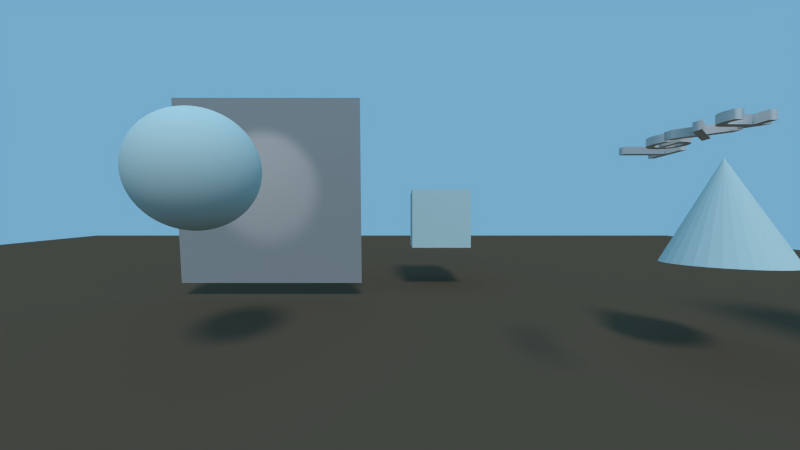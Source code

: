 # Source: untitled_ctrl.blend  (saved by Blender 2.74.0; exported with 4.5.12 LTS)
import bpy
from mathutils import Matrix  # noqa: F401  (used for matrix-valued properties, if any)

bpy.ops.wm.read_factory_settings(use_empty=True)
scene = bpy.context.scene
scene.name = 'Scene'

# ---- collections
col_collection_1 = bpy.data.collections.new('Collection 1'); scene.collection.children.link(col_collection_1)

# ---- materials (node trees are filled in below, after node groups)
mat_material_001 = bpy.data.materials.new('Material.001')
mat_material_001.alpha_threshold = 0.0
mat_material_001.use_transparent_shadow = False
mat_material_001.diffuse_color = (0.6413, 0.8, 0.8, 1.0)
mat_material_001.specular_color = (1.0, 0.7894, 0.3233)
mat_material_001.roughness = 0.5
mat_material_004 = bpy.data.materials.new('Material.004')
mat_material_004.alpha_threshold = 0.0
mat_material_004.use_transparent_shadow = False
mat_material_004.diffuse_color = (0.4109, 0.4109, 0.4109, 1.0)
mat_material_004.roughness = 0.5
mat_material_005 = bpy.data.materials.new('Material.005')
mat_material_005.alpha_threshold = 0.0
mat_material_005.use_transparent_shadow = False
mat_material_005.diffuse_color = (0.1193, 0.09103, 0.06254, 1.0)
mat_material_005.specular_color = (0.09463, 0.09463, 0.09463)
mat_material_005.roughness = 0.5
mat_material_005.specular_intensity = 0.1364
mat_material_003 = bpy.data.materials.new('Material.003')
mat_material_003.alpha_threshold = 0.0
mat_material_003.use_transparent_shadow = False
mat_material_003.preview_render_type = 'CUBE'
mat_material_003.roughness = 0.5
mat_material_007 = bpy.data.materials.new('Material.007')
mat_material_007.alpha_threshold = 0.0
mat_material_007.use_transparent_shadow = False
mat_material_007.roughness = 0.5
mat_material_007.line_color = (0.0, 0.0, 0.0, 1.0)

# ---- material node trees
mat_material_003.use_nodes = True; mat_material_003.node_tree.nodes.clear()
_N = mat_material_003.node_tree.nodes; _L = mat_material_003.node_tree.links
n0 = _N.new('ShaderNodeGamma'); n0.name = 'Gamma'; n0.location = (132, 459)
n0.inputs[1].default_value = 1.4
n1 = _N.new('NodeUndefined'); n1.name = 'Output'; n1.location = (546, 471)
n2 = _N.new('ShaderNodeVectorCurve'); n2.name = 'Vector Curves'; n2.location = (284, 461)
n2.mapping.use_clip = False
_c = n2.mapping.curves[0]
while len(_c.points) > 2: _c.points.remove(_c.points[-1])
_c.points[0].location = (-2.32727, -3.0); _c.points[0].handle_type = 'AUTO'
_c.points[1].location = (-1.2, -2.2); _c.points[1].handle_type = 'AUTO'
_p = _c.points.new(-0.41818, 0.15); _p.handle_type = 'AUTO'
_p = _c.points.new(1.0, 1.0); _p.handle_type = 'AUTO'
_c = n2.mapping.curves[1]
while len(_c.points) > 2: _c.points.remove(_c.points[-1])
_c.points[0].location = (-3.0, -3.0); _c.points[0].handle_type = 'AUTO'
_c.points[1].location = (1.0, 1.0); _c.points[1].handle_type = 'AUTO'
_c = n2.mapping.curves[2]
while len(_c.points) > 2: _c.points.remove(_c.points[-1])
_c.points[0].location = (-3.0, -3.0); _c.points[0].handle_type = 'AUTO'
_c.points[1].location = (1.0, 1.0); _c.points[1].handle_type = 'AUTO'
n2.mapping.update()
n3 = _N.new('ShaderNodeSeparateColor'); n3.name = 'Separate HSV'; n3.location = (135, 116)
n4 = _N.new('ShaderNodeVectorCurve'); n4.name = 'Vector Curves.001'; n4.location = (68, -113)
n4.mapping.use_clip = False
_c = n4.mapping.curves[0]
while len(_c.points) > 2: _c.points.remove(_c.points[-1])
_c.points[0].location = (-3.0, -3.0); _c.points[0].handle_type = 'AUTO'
_c.points[1].location = (-2.56364, -3.0); _c.points[1].handle_type = 'AUTO'
_p = _c.points.new(-1.34545, 0.025); _p.handle_type = 'AUTO'
_p = _c.points.new(-0.34545, 1.0); _p.handle_type = 'AUTO'
_c = n4.mapping.curves[1]
while len(_c.points) > 2: _c.points.remove(_c.points[-1])
_c.points[0].location = (-2.29091, -3.0); _c.points[0].handle_type = 'AUTO'
_c.points[1].location = (-1.61818, -0.45); _c.points[1].handle_type = 'AUTO'
_p = _c.points.new(-0.58182, 1.0); _p.handle_type = 'AUTO'
_p = _c.points.new(1.0, 1.0); _p.handle_type = 'AUTO'
_c = n4.mapping.curves[2]
while len(_c.points) > 2: _c.points.remove(_c.points[-1])
_c.points[0].location = (-2.58182, -2.9); _c.points[0].handle_type = 'AUTO'
_c.points[1].location = (-1.16364, -1.325); _c.points[1].handle_type = 'AUTO'
_p = _c.points.new(0.09091, -1.025); _p.handle_type = 'AUTO'
_p = _c.points.new(1.0, 1.0); _p.handle_type = 'AUTO'
n4.mapping.update()
n4.inputs[0].default_value = 0.919
n5 = _N.new('ShaderNodeVectorCurve'); n5.name = 'Vector Curves.002'; n5.location = (523, -46)
n5.mapping.use_clip = False
_c = n5.mapping.curves[0]
while len(_c.points) > 2: _c.points.remove(_c.points[-1])
_c.points[0].location = (-3.0, -3.0); _c.points[0].handle_type = 'AUTO'
_c.points[1].location = (-1.94545, -2.275); _c.points[1].handle_type = 'AUTO'
_p = _c.points.new(-0.74545, -2.875); _p.handle_type = 'AUTO'
_p = _c.points.new(1.0, 1.0); _p.handle_type = 'AUTO'
_c = n5.mapping.curves[1]
while len(_c.points) > 2: _c.points.remove(_c.points[-1])
_c.points[0].location = (-3.0, -3.0); _c.points[0].handle_type = 'AUTO'
_c.points[1].location = (1.0, 1.0); _c.points[1].handle_type = 'AUTO'
_c = n5.mapping.curves[2]
while len(_c.points) > 2: _c.points.remove(_c.points[-1])
_c.points[0].location = (-3.0, -3.0); _c.points[0].handle_type = 'AUTO'
_c.points[1].location = (1.0, 1.0); _c.points[1].handle_type = 'AUTO'
n5.mapping.update()
n6 = _N.new('NodeUndefined'); n6.name = 'Material'; n6.location = (-28, 422)
n6.inputs[0].default_value = (0.0, 0.0, 0.0, 0.0)
n6.inputs[1].default_value = (0.1171, 0.2396, 0.09214, 0.0)
n6.inputs[2].default_value = 0.4
n6.inputs[3].default_value = (0.0, 0.0, 0.0)
n7 = _N.new('ShaderNodeVectorMath'); n7.name = 'Vector Math'; n7.location = (385, 77)
n7.operation = 'SUBTRACT'
_L.new(n6.outputs[0], n0.inputs[0])
_L.new(n2.outputs[0], n1.inputs[0])
_L.new(n0.outputs[0], n2.inputs[1])
_L.new(n3.outputs[2], n4.inputs[1])
_L.new(n2.outputs[0], n3.inputs[0])
_L.new(n3.outputs[1], n5.inputs[1])
_L.new(n4.outputs[0], n7.inputs[0])
_L.new(n7.outputs[0], n1.inputs[1])
_L.new(n6.outputs[1], n7.inputs[1])

# ---- world
world_world = bpy.data.worlds.new('World'); scene.world = world_world
world_world.color = (0.18, 0.405, 0.5926)
world_world.use_sun_shadow = False
world_world.sun_shadow_jitter_overblur = 0.0
world_world.cycles.sampling_method = 'MANUAL'
world_world.cycles.sample_map_resolution = 256

# ---- cameras
cam_camera = bpy.data.cameras.new('Camera')
cam_camera.clip_end = 100.0
cam_camera.lens = 35.0
cam_camera.sensor_width = 32.0
cam_camera.sensor_height = 18.0
cam_camera.ortho_scale = 7.314
cam_camera.dof.focus_distance = 0.0
cam_camera.dof.aperture_fstop = 128.0
cam_camera_001 = bpy.data.cameras.new('Camera.001')
cam_camera_001.clip_end = 100.0
cam_camera_001.lens = 13.43
cam_camera_001.sensor_width = 32.0
cam_camera_001.sensor_height = 18.0
cam_camera_001.display_size = 2.0
cam_camera_001.lens_unit = 'FOV'
cam_camera_001.dof.focus_distance = 0.0
cam_camera_001.dof.aperture_fstop = 128.0

# ---- lights
light_spot = bpy.data.lights.new('Spot', 'SPOT')
light_spot.transmission_factor = 0.0
light_spot.energy = 194.0
light_spot.shadow_buffer_clip_start = 0.5
light_spot.shadow_soft_size = 0.1
light_spot.shadow_maximum_resolution = 0.006
light_spot.use_absolute_resolution = True
light_spot.spot_blend = 0.5076
light_spot.cycles.use_multiple_importance_sampling = False
light_lamp = bpy.data.lights.new('Lamp', 'SUN')
light_lamp.transmission_factor = 0.0
light_lamp.cutoff_distance = 30.0
light_lamp.angle = 0.1993
light_lamp.energy = 1.13
light_lamp.shadow_buffer_clip_start = 1.001
light_lamp.shadow_soft_size = 0.1
light_lamp.shadow_cascade_max_distance = 1000.0
light_lamp.cycles.use_multiple_importance_sampling = False

# ---- meshes
me_cube_003 = bpy.data.meshes.new('Cube.003')
me_cube_003.from_pydata([(-1.0, -1.0, -1.0), (-1.0, -1.0, 1.0), (-1.0, 1.0, -1.0), (-1.0, 1.0, 1.0), (1.0, -1.0, -1.0), (1.0, -1.0, 1.0), (1.0, 1.0, -1.0), (1.0, 1.0, 1.0)], [], [(1, 3, 2, 0), (3, 7, 6, 2), (7, 5, 4, 6), (5, 1, 0, 4), (0, 2, 6, 4), (5, 7, 3, 1)])
me_cube_003.materials.append(mat_material_001)
me_cube_003.use_remesh_preserve_volume = False
me_cube_003.use_remesh_preserve_attributes = False
me_cube_003.use_mirror_vertex_groups = False
me_cube_003.update()
me_plane_001 = bpy.data.meshes.new('Plane.001')
me_plane_001.from_pydata([(-1.0, -1.0, 0.0), (1.0, -1.0, 0.0), (-1.0, 1.0, 0.0), (1.0, 1.0, 0.0)], [], [(0, 1, 3, 2)])
me_plane_001.materials.append(mat_material_004)
me_plane_001.use_remesh_preserve_volume = False
me_plane_001.use_remesh_preserve_attributes = False
me_plane_001.use_mirror_vertex_groups = False
me_plane_001.update()
me_plane = bpy.data.meshes.new('Plane')
me_plane.from_pydata([(-1.0, -1.0, 0.0), (1.0, -1.0, 0.0), (-1.0, 1.0, 0.0), (1.0, 1.0, 0.0)], [], [(0, 1, 3, 2)])
me_plane.materials.append(mat_material_005)
me_plane.use_remesh_preserve_volume = False
me_plane.use_remesh_preserve_attributes = False
me_plane.use_mirror_vertex_groups = False
me_plane.update()
me_sphere = bpy.data.meshes.new('Sphere')
me_sphere.from_pydata([(-0.1951, 0.0, 0.9808), (-0.3827, 0.0, 0.9239), (-0.5556, 0.0, 0.8315), (-0.7071, 0.0, 0.7071), (-0.8315, 0.0, 0.5556), (-0.9239, 0.0, 0.3827), (-0.9808, 0.0, 0.1951), (-1.0, 0.0, 7.55e-08), (-0.9808, 0.0, -0.1951), (-0.9239, 0.0, -0.3827), (-0.8315, 0.0, -0.5556), (-0.7071, 0.0, -0.7071), (-0.5556, 0.0, -0.8315), (-0.3827, 0.0, -0.9239), (-0.1951, 0.0, -0.9808), (3.258e-07, 0.0, -1.0), (-0.1913, 0.03806, 0.9808), (-0.3753, 0.07466, 0.9239), (-0.5449, 0.1084, 0.8315), (-0.6935, 0.1379, 0.7071), (-0.8155, 0.1622, 0.5556), (-0.9061, 0.1802, 0.3827), (-0.9619, 0.1913, 0.1951), (-0.9808, 0.1951, 7.55e-08), (-0.9619, 0.1913, -0.1951), (-0.9061, 0.1802, -0.3827), (-0.8155, 0.1622, -0.5556), (-0.6935, 0.1379, -0.7071), (-0.5449, 0.1084, -0.8315), (-0.3753, 0.07466, -0.9239), (-0.1913, 0.03806, -0.9808), (-0.1802, 0.07466, 0.9808), (-0.3536, 0.1464, 0.9239), (-0.5133, 0.2126, 0.8315), (-0.6533, 0.2706, 0.7071), (-0.7682, 0.3182, 0.5556), (-0.8536, 0.3536, 0.3827), (-0.9061, 0.3753, 0.1951), (-0.9239, 0.3827, 7.55e-08), (-0.9061, 0.3753, -0.1951), (-0.8536, 0.3536, -0.3827), (-0.7682, 0.3182, -0.5556), (-0.6533, 0.2706, -0.7071), (-0.5133, 0.2126, -0.8315), (-0.3536, 0.1464, -0.9239), (-0.1802, 0.07466, -0.9808), (-0.1622, 0.1084, 0.9808), (-0.3182, 0.2126, 0.9239), (-0.4619, 0.3087, 0.8315), (-0.5879, 0.3928, 0.7071), (-0.6913, 0.4619, 0.5556), (-0.7682, 0.5133, 0.3827), (-0.8155, 0.5449, 0.1951), (-0.8315, 0.5556, 7.55e-08), (-0.8155, 0.5449, -0.1951), (-0.7682, 0.5133, -0.3827), (-0.6913, 0.4619, -0.5556), (-0.5879, 0.3928, -0.7071), (-0.4619, 0.3087, -0.8315), (-0.3182, 0.2126, -0.9239), (-0.1622, 0.1084, -0.9808), (-0.1379, 0.1379, 0.9808), (-0.2706, 0.2706, 0.9239), (-0.3928, 0.3928, 0.8315), (-0.5, 0.5, 0.7071), (-0.5879, 0.5879, 0.5556), (-0.6533, 0.6533, 0.3827), (-0.6935, 0.6935, 0.1951), (-0.7071, 0.7071, 7.55e-08), (-0.6935, 0.6935, -0.1951), (-0.6533, 0.6533, -0.3827), (-0.5879, 0.5879, -0.5556), (-0.5, 0.5, -0.7071), (-0.3928, 0.3928, -0.8315), (-0.2706, 0.2706, -0.9239), (-0.1379, 0.1379, -0.9808), (-0.1084, 0.1622, 0.9808), (-0.2126, 0.3182, 0.9239), (-0.3087, 0.4619, 0.8315), (-0.3928, 0.5879, 0.7071), (-0.4619, 0.6913, 0.5556), (-0.5133, 0.7682, 0.3827), (-0.5449, 0.8155, 0.1951), (-0.5556, 0.8315, 7.55e-08), (-0.5449, 0.8155, -0.1951), (-0.5133, 0.7682, -0.3827), (-0.4619, 0.6913, -0.5556), (-0.3928, 0.5879, -0.7071), (-0.3087, 0.4619, -0.8315), (-0.2126, 0.3182, -0.9239), (-0.1084, 0.1622, -0.9808), (-0.07466, 0.1802, 0.9808), (-0.1464, 0.3536, 0.9239), (-0.2126, 0.5133, 0.8315), (-0.2706, 0.6533, 0.7071), (-0.3182, 0.7682, 0.5556), (-0.3536, 0.8536, 0.3827), (-0.3753, 0.9061, 0.1951), (-0.3827, 0.9239, 7.55e-08), (-0.3753, 0.9061, -0.1951), (-0.3536, 0.8536, -0.3827), (-0.3182, 0.7682, -0.5556), (-0.2706, 0.6533, -0.7071), (-0.2126, 0.5133, -0.8315), (-0.1464, 0.3536, -0.9239), (-0.07466, 0.1802, -0.9808), (-0.03806, 0.1913, 0.9808), (-0.07466, 0.3753, 0.9239), (-0.1084, 0.5449, 0.8315), (-0.1379, 0.6935, 0.7071), (-0.1622, 0.8155, 0.5556), (-0.1802, 0.9061, 0.3827), (-0.1913, 0.9619, 0.1951), (-0.1951, 0.9808, 7.55e-08), (-0.1913, 0.9619, -0.1951), (-0.1802, 0.9061, -0.3827), (-0.1622, 0.8155, -0.5556), (-0.1379, 0.6935, -0.7071), (-0.1084, 0.5449, -0.8315), (-0.07466, 0.3753, -0.9239), (-0.03806, 0.1913, -0.9808), (3.266e-07, 0.1951, 0.9808), (3.192e-07, 0.3827, 0.9239), (3.117e-07, 0.5556, 0.8315), (3.192e-07, 0.7071, 0.7071), (3.341e-07, 0.8315, 0.5556), (2.745e-07, 0.9239, 0.3827), (3.937e-07, 0.9808, 0.1951), (3.788e-07, 1.0, 7.55e-08), (3.937e-07, 0.9808, -0.1951), (2.298e-07, 0.9239, -0.3827), (3.341e-07, 0.8315, -0.5556), (3.192e-07, 0.7071, -0.7071), (3.415e-07, 0.5556, -0.8315), (3.043e-07, 0.3827, -0.9239), (3.08e-07, 0.1951, -0.9808), (0.03806, 0.1913, 0.9808), (0.07466, 0.3753, 0.9239), (0.1084, 0.5449, 0.8315), (0.138, 0.6935, 0.7071), (0.1622, 0.8155, 0.5556), (0.1802, 0.9061, 0.3827), (0.1913, 0.9619, 0.1951), (0.1951, 0.9808, 7.55e-08), (0.1913, 0.9619, -0.1951), (0.1802, 0.9061, -0.3827), (0.1622, 0.8155, -0.5556), (0.138, 0.6935, -0.7071), (0.1084, 0.5449, -0.8315), (0.07466, 0.3753, -0.9239), (0.03806, 0.1913, -0.9808), (0.07466, 0.1802, 0.9808), (0.1464, 0.3536, 0.9239), (0.2126, 0.5133, 0.8315), (0.2706, 0.6533, 0.7071), (0.3182, 0.7682, 0.5556), (0.3536, 0.8536, 0.3827), (0.3753, 0.9061, 0.1951), (0.3827, 0.9239, 7.55e-08), (0.3753, 0.9061, -0.1951), (0.3536, 0.8536, -0.3827), (0.3182, 0.7682, -0.5556), (0.2706, 0.6533, -0.7071), (0.2126, 0.5133, -0.8315), (0.1464, 0.3536, -0.9239), (0.07466, 0.1802, -0.9808), (0.1084, 0.1622, 0.9808), (0.2126, 0.3182, 0.9239), (0.3087, 0.4619, 0.8315), (0.3928, 0.5879, 0.7071), (0.4619, 0.6913, 0.5556), (0.5133, 0.7682, 0.3827), (0.5449, 0.8155, 0.1951), (0.5556, 0.8315, 7.55e-08), (0.5449, 0.8155, -0.1951), (0.5133, 0.7682, -0.3827), (0.4619, 0.6913, -0.5556), (0.3928, 0.5879, -0.7071), (0.3087, 0.4619, -0.8315), (0.2126, 0.3182, -0.9239), (0.1084, 0.1622, -0.9808), (0.138, 0.1379, 0.9808), (0.2706, 0.2706, 0.9239), (0.3928, 0.3928, 0.8315), (0.5, 0.5, 0.7071), (0.5879, 0.5879, 0.5556), (0.6533, 0.6533, 0.3827), (0.6935, 0.6935, 0.1951), (0.7071, 0.7071, 7.55e-08), (0.6935, 0.6935, -0.1951), (0.6533, 0.6533, -0.3827), (0.5879, 0.5879, -0.5556), (0.5, 0.5, -0.7071), (0.3928, 0.3928, -0.8315), (0.2706, 0.2706, -0.9239), (0.138, 0.1379, -0.9808), (0.1622, 0.1084, 0.9808), (0.3182, 0.2126, 0.9239), (0.4619, 0.3087, 0.8315), (0.5879, 0.3928, 0.7071), (0.6913, 0.4619, 0.5556), (0.7682, 0.5133, 0.3827), (0.8155, 0.5449, 0.1951), (0.8315, 0.5556, 7.55e-08), (0.8155, 0.5449, -0.1951), (0.7682, 0.5133, -0.3827), (0.6913, 0.4619, -0.5556), (0.5879, 0.3928, -0.7071), (0.4619, 0.3087, -0.8315), (0.3182, 0.2126, -0.9239), (0.1622, 0.1084, -0.9808), (0.1802, 0.07466, 0.9808), (0.3536, 0.1464, 0.9239), (0.5133, 0.2126, 0.8315), (0.6533, 0.2706, 0.7071), (0.7682, 0.3182, 0.5556), (0.8536, 0.3536, 0.3827), (0.9061, 0.3753, 0.1951), (0.9239, 0.3827, 7.55e-08), (0.9061, 0.3753, -0.1951), (0.8536, 0.3536, -0.3827), (0.7682, 0.3182, -0.5556), (0.6533, 0.2706, -0.7071), (0.5133, 0.2126, -0.8315), (0.3536, 0.1464, -0.9239), (0.1802, 0.07466, -0.9808), (0.1913, 0.03806, 0.9808), (0.3753, 0.07466, 0.9239), (0.5449, 0.1084, 0.8315), (0.6935, 0.1379, 0.7071), (0.8155, 0.1622, 0.5556), (0.9061, 0.1802, 0.3827), (0.9619, 0.1913, 0.1951), (0.9808, 0.1951, 7.55e-08), (0.9619, 0.1913, -0.1951), (0.9061, 0.1802, -0.3827), (0.8155, 0.1622, -0.5556), (0.6935, 0.1379, -0.7071), (0.5449, 0.1084, -0.8315), (0.3753, 0.07466, -0.9239), (0.1913, 0.03806, -0.9808), (0.1951, -7.212e-09, 0.9808), (0.3827, 4.122e-08, 0.9239), (0.5556, 2.632e-08, 0.8315), (0.7071, -2.584e-08, 0.7071), (0.8315, -8.544e-08, 0.5556), (0.9239, 6.357e-08, 0.3827), (0.9808, -8.544e-08, 0.1951), (1.0, -1.003e-07, 7.55e-08), (0.9808, -8.544e-08, -0.1951), (0.9239, 6.357e-08, -0.3827), (0.8315, -8.544e-08, -0.5556), (0.7071, -2.584e-08, -0.7071), (0.5556, -1.094e-08, -0.8315), (0.3827, 3.964e-09, -0.9239), (0.1951, 3.964e-09, -0.9808), (0.1913, -0.03806, 0.9808), (0.3753, -0.07466, 0.9239), (0.5449, -0.1084, 0.8315), (0.6935, -0.1379, 0.7071), (0.8155, -0.1622, 0.5556), (0.9061, -0.1802, 0.3827), (0.9619, -0.1913, 0.1951), (0.9808, -0.1951, 7.55e-08), (0.9619, -0.1913, -0.1951), (0.9061, -0.1802, -0.3827), (0.8155, -0.1622, -0.5556), (0.6935, -0.1379, -0.7071), (0.5449, -0.1084, -0.8315), (0.3753, -0.07466, -0.9239), (0.1913, -0.03806, -0.9808), (0.1802, -0.07466, 0.9808), (0.3536, -0.1464, 0.9239), (0.5133, -0.2126, 0.8315), (0.6533, -0.2706, 0.7071), (0.7682, -0.3182, 0.5556), (0.8536, -0.3536, 0.3827), (0.9061, -0.3753, 0.1951), (0.9239, -0.3827, 7.55e-08), (0.9061, -0.3753, -0.1951), (0.8536, -0.3536, -0.3827), (0.7682, -0.3182, -0.5556), (0.6533, -0.2706, -0.7071), (0.5133, -0.2126, -0.8315), (0.3536, -0.1464, -0.9239), (0.1802, -0.07466, -0.9808), (0.1622, -0.1084, 0.9808), (0.3182, -0.2126, 0.9239), (0.4619, -0.3087, 0.8315), (0.5879, -0.3928, 0.7071), (0.6913, -0.4619, 0.5556), (0.7682, -0.5133, 0.3827), (0.8155, -0.5449, 0.1951), (0.8315, -0.5556, 7.55e-08), (0.8155, -0.5449, -0.1951), (0.7682, -0.5133, -0.3827), (0.6913, -0.4619, -0.5556), (0.5879, -0.3928, -0.7071), (0.4619, -0.3087, -0.8315), (0.3182, -0.2126, -0.9239), (0.1622, -0.1084, -0.9808), (0.138, -0.1379, 0.9808), (0.2706, -0.2706, 0.9239), (0.3928, -0.3928, 0.8315), (0.5, -0.5, 0.7071), (0.5879, -0.5879, 0.5556), (0.6533, -0.6533, 0.3827), (0.6935, -0.6935, 0.1951), (0.7071, -0.7071, 7.55e-08), (0.6935, -0.6935, -0.1951), (0.6533, -0.6533, -0.3827), (0.5879, -0.5879, -0.5556), (0.5, -0.5, -0.7071), (0.3928, -0.3928, -0.8315), (0.2706, -0.2706, -0.9239), (0.1379, -0.1379, -0.9808), (0.1084, -0.1622, 0.9808), (0.2126, -0.3182, 0.9239), (0.3087, -0.4619, 0.8315), (0.3928, -0.5879, 0.7071), (0.4619, -0.6913, 0.5556), (0.5133, -0.7682, 0.3827), (0.5449, -0.8155, 0.1951), (0.5556, -0.8315, 7.55e-08), (0.5449, -0.8155, -0.1951), (0.5133, -0.7682, -0.3827), (0.4619, -0.6913, -0.5556), (0.3928, -0.5879, -0.7071), (0.3087, -0.4619, -0.8315), (0.2126, -0.3182, -0.9239), (0.1084, -0.1622, -0.9808), (0.07466, -0.1802, 0.9808), (0.1464, -0.3536, 0.9239), (0.2126, -0.5133, 0.8315), (0.2706, -0.6533, 0.7071), (0.3182, -0.7682, 0.5556), (0.3536, -0.8536, 0.3827), (0.3753, -0.9061, 0.1951), (0.3827, -0.9239, 7.55e-08), (0.3753, -0.9061, -0.1951), (0.3536, -0.8536, -0.3827), (0.3182, -0.7682, -0.5556), (0.2706, -0.6533, -0.7071), (0.2126, -0.5133, -0.8315), (0.1464, -0.3536, -0.9239), (0.07466, -0.1802, -0.9808), (0.03806, -0.1913, 0.9808), (0.07466, -0.3753, 0.9239), (0.1084, -0.5449, 0.8315), (0.1379, -0.6935, 0.7071), (0.1622, -0.8155, 0.5556), (0.1802, -0.9061, 0.3827), (0.1913, -0.9619, 0.1951), (0.1951, -0.9808, 7.55e-08), (0.1913, -0.9619, -0.1951), (0.1802, -0.9061, -0.3827), (0.1622, -0.8155, -0.5556), (0.1379, -0.6935, -0.7071), (0.1084, -0.5449, -0.8315), (0.07466, -0.3753, -0.9239), (0.03806, -0.1913, -0.9808), (3.117e-07, -0.1951, 0.9808), (2.819e-07, -0.3827, 0.9239), (2.819e-07, -0.5556, 0.8315), (1.851e-07, -0.7071, 0.7071), (1.404e-07, -0.8315, 0.5556), (3.192e-07, -0.9239, 0.3827), (9.567e-08, -0.9808, 0.1951), (1.404e-07, -1.0, 7.55e-08), (9.567e-08, -0.9808, -0.1951), (3.192e-07, -0.9239, -0.3827), (1.404e-07, -0.8315, -0.5556), (1.851e-07, -0.7071, -0.7071), (2.596e-07, -0.5556, -0.8315), (2.521e-07, -0.3827, -0.9239), (3.155e-07, -0.1951, -0.9808), (-0.03806, -0.1913, 0.9808), (-0.07466, -0.3753, 0.9239), (-0.1084, -0.5449, 0.8315), (-0.1379, -0.6935, 0.7071), (-0.1622, -0.8155, 0.5556), (-0.1802, -0.9061, 0.3827), (-0.1913, -0.9619, 0.1951), (-0.1951, -0.9808, 7.55e-08), (-0.1913, -0.9619, -0.1951), (-0.1802, -0.9061, -0.3827), (-0.1622, -0.8155, -0.5556), (-0.1379, -0.6935, -0.7071), (-0.1084, -0.5449, -0.8315), (-0.07466, -0.3753, -0.9239), (-0.03806, -0.1913, -0.9808), (2.011e-07, -3.01e-07, 1.0), (-0.07466, -0.1802, 0.9808), (-0.1464, -0.3536, 0.9239), (-0.2126, -0.5133, 0.8315), (-0.2706, -0.6533, 0.7071), (-0.3182, -0.7682, 0.5556), (-0.3536, -0.8536, 0.3827), (-0.3753, -0.9061, 0.1951), (-0.3827, -0.9239, 7.55e-08), (-0.3753, -0.9061, -0.1951), (-0.3536, -0.8536, -0.3827), (-0.3182, -0.7682, -0.5556), (-0.2706, -0.6533, -0.7071), (-0.2126, -0.5133, -0.8315), (-0.1464, -0.3536, -0.9239), (-0.07466, -0.1802, -0.9808), (-0.1084, -0.1622, 0.9808), (-0.2126, -0.3182, 0.9239), (-0.3087, -0.4619, 0.8315), (-0.3928, -0.5879, 0.7071), (-0.4619, -0.6913, 0.5556), (-0.5133, -0.7682, 0.3827), (-0.5449, -0.8155, 0.1951), (-0.5556, -0.8315, 7.55e-08), (-0.5449, -0.8155, -0.1951), (-0.5133, -0.7682, -0.3827), (-0.4619, -0.6913, -0.5556), (-0.3928, -0.5879, -0.7071), (-0.3087, -0.4619, -0.8315), (-0.2126, -0.3182, -0.9239), (-0.1084, -0.1622, -0.9808), (-0.1379, -0.1379, 0.9808), (-0.2706, -0.2706, 0.9239), (-0.3928, -0.3928, 0.8315), (-0.5, -0.5, 0.7071), (-0.5879, -0.5879, 0.5556), (-0.6533, -0.6533, 0.3827), (-0.6935, -0.6935, 0.1951), (-0.7071, -0.7071, 7.55e-08), (-0.6935, -0.6935, -0.1951), (-0.6533, -0.6533, -0.3827), (-0.5879, -0.5879, -0.5556), (-0.5, -0.5, -0.7071), (-0.3928, -0.3928, -0.8315), (-0.2706, -0.2706, -0.9239), (-0.1379, -0.1379, -0.9808), (-0.1622, -0.1084, 0.9808), (-0.3182, -0.2126, 0.9239), (-0.4619, -0.3087, 0.8315), (-0.5879, -0.3928, 0.7071), (-0.6913, -0.4619, 0.5556), (-0.7682, -0.5133, 0.3827), (-0.8155, -0.5449, 0.1951), (-0.8315, -0.5556, 7.55e-08), (-0.8155, -0.5449, -0.1951), (-0.7682, -0.5133, -0.3827), (-0.6913, -0.4619, -0.5556), (-0.5879, -0.3928, -0.7071), (-0.4619, -0.3087, -0.8315), (-0.3182, -0.2126, -0.9239), (-0.1622, -0.1084, -0.9808), (-0.1802, -0.07466, 0.9808), (-0.3536, -0.1464, 0.9239), (-0.5133, -0.2126, 0.8315), (-0.6533, -0.2706, 0.7071), (-0.7682, -0.3182, 0.5556), (-0.8536, -0.3536, 0.3827), (-0.9061, -0.3753, 0.1951), (-0.9239, -0.3827, 7.55e-08), (-0.9061, -0.3753, -0.1951), (-0.8536, -0.3536, -0.3827), (-0.7682, -0.3182, -0.5556), (-0.6533, -0.2706, -0.7071), (-0.5133, -0.2126, -0.8315), (-0.3536, -0.1464, -0.9239), (-0.1802, -0.07466, -0.9808), (-0.1913, -0.03806, 0.9808), (-0.3753, -0.07466, 0.9239), (-0.5449, -0.1084, 0.8315), (-0.6935, -0.1379, 0.7071), (-0.8155, -0.1622, 0.5556), (-0.9061, -0.1802, 0.3827), (-0.9619, -0.1913, 0.1951), (-0.9808, -0.1951, 7.55e-08), (-0.9619, -0.1913, -0.1951), (-0.9061, -0.1802, -0.3827), (-0.8155, -0.1622, -0.5556), (-0.6935, -0.1379, -0.7071), (-0.5449, -0.1084, -0.8315), (-0.3753, -0.07466, -0.9239), (-0.1913, -0.03806, -0.9808)], [], [(5, 4, 20, 21), (3, 2, 18, 19), (14, 13, 29, 30), (1, 0, 16, 17), (12, 11, 27, 28), (10, 9, 25, 26), (8, 7, 23, 24), (6, 5, 21, 22), (4, 3, 19, 20), (2, 1, 17, 18), (13, 12, 28, 29), (11, 10, 26, 27), (9, 8, 24, 25), (7, 6, 22, 23), (27, 26, 41, 42), (25, 24, 39, 40), (23, 22, 37, 38), (21, 20, 35, 36), (19, 18, 33, 34), (30, 29, 44, 45), (17, 16, 31, 32), (28, 27, 42, 43), (26, 25, 40, 41), (24, 23, 38, 39), (22, 21, 36, 37), (20, 19, 34, 35), (18, 17, 32, 33), (29, 28, 43, 44), (42, 41, 56, 57), (40, 39, 54, 55), (38, 37, 52, 53), (36, 35, 50, 51), (34, 33, 48, 49), (45, 44, 59, 60), (32, 31, 46, 47), (43, 42, 57, 58), (41, 40, 55, 56), (39, 38, 53, 54), (37, 36, 51, 52), (35, 34, 49, 50), (33, 32, 47, 48), (44, 43, 58, 59), (57, 56, 71, 72), (55, 54, 69, 70), (53, 52, 67, 68), (51, 50, 65, 66), (49, 48, 63, 64), (60, 59, 74, 75), (47, 46, 61, 62), (58, 57, 72, 73), (56, 55, 70, 71), (54, 53, 68, 69), (52, 51, 66, 67), (50, 49, 64, 65), (48, 47, 62, 63), (59, 58, 73, 74), (72, 71, 86, 87), (70, 69, 84, 85), (68, 67, 82, 83), (66, 65, 80, 81), (64, 63, 78, 79), (75, 74, 89, 90), (62, 61, 76, 77), (73, 72, 87, 88), (71, 70, 85, 86), (69, 68, 83, 84), (67, 66, 81, 82), (65, 64, 79, 80), (63, 62, 77, 78), (74, 73, 88, 89), (87, 86, 101, 102), (85, 84, 99, 100), (83, 82, 97, 98), (81, 80, 95, 96), (79, 78, 93, 94), (90, 89, 104, 105), (77, 76, 91, 92), (88, 87, 102, 103), (86, 85, 100, 101), (84, 83, 98, 99), (82, 81, 96, 97), (80, 79, 94, 95), (78, 77, 92, 93), (89, 88, 103, 104), (102, 101, 116, 117), (100, 99, 114, 115), (98, 97, 112, 113), (96, 95, 110, 111), (94, 93, 108, 109), (105, 104, 119, 120), (92, 91, 106, 107), (103, 102, 117, 118), (101, 100, 115, 116), (99, 98, 113, 114), (97, 96, 111, 112), (95, 94, 109, 110), (93, 92, 107, 108), (104, 103, 118, 119), (117, 116, 131, 132), (115, 114, 129, 130), (113, 112, 127, 128), (111, 110, 125, 126), (109, 108, 123, 124), (120, 119, 134, 135), (107, 106, 121, 122), (118, 117, 132, 133), (116, 115, 130, 131), (114, 113, 128, 129), (112, 111, 126, 127), (110, 109, 124, 125), (108, 107, 122, 123), (119, 118, 133, 134), (132, 131, 146, 147), (130, 129, 144, 145), (128, 127, 142, 143), (126, 125, 140, 141), (124, 123, 138, 139), (135, 134, 149, 150), (122, 121, 136, 137), (133, 132, 147, 148), (131, 130, 145, 146), (129, 128, 143, 144), (127, 126, 141, 142), (125, 124, 139, 140), (123, 122, 137, 138), (134, 133, 148, 149), (147, 146, 161, 162), (145, 144, 159, 160), (143, 142, 157, 158), (141, 140, 155, 156), (139, 138, 153, 154), (150, 149, 164, 165), (137, 136, 151, 152), (148, 147, 162, 163), (146, 145, 160, 161), (144, 143, 158, 159), (142, 141, 156, 157), (140, 139, 154, 155), (138, 137, 152, 153), (149, 148, 163, 164), (162, 161, 176, 177), (160, 159, 174, 175), (158, 157, 172, 173), (156, 155, 170, 171), (154, 153, 168, 169), (165, 164, 179, 180), (152, 151, 166, 167), (163, 162, 177, 178), (161, 160, 175, 176), (159, 158, 173, 174), (157, 156, 171, 172), (155, 154, 169, 170), (153, 152, 167, 168), (164, 163, 178, 179), (177, 176, 191, 192), (175, 174, 189, 190), (173, 172, 187, 188), (171, 170, 185, 186), (169, 168, 183, 184), (180, 179, 194, 195), (167, 166, 181, 182), (178, 177, 192, 193), (176, 175, 190, 191), (174, 173, 188, 189), (172, 171, 186, 187), (170, 169, 184, 185), (168, 167, 182, 183), (179, 178, 193, 194), (192, 191, 206, 207), (190, 189, 204, 205), (188, 187, 202, 203), (186, 185, 200, 201), (184, 183, 198, 199), (195, 194, 209, 210), (182, 181, 196, 197), (193, 192, 207, 208), (191, 190, 205, 206), (189, 188, 203, 204), (187, 186, 201, 202), (185, 184, 199, 200), (183, 182, 197, 198), (194, 193, 208, 209), (207, 206, 221, 222), (205, 204, 219, 220), (203, 202, 217, 218), (201, 200, 215, 216), (199, 198, 213, 214), (210, 209, 224, 225), (197, 196, 211, 212), (208, 207, 222, 223), (206, 205, 220, 221), (204, 203, 218, 219), (202, 201, 216, 217), (200, 199, 214, 215), (198, 197, 212, 213), (209, 208, 223, 224), (222, 221, 236, 237), (220, 219, 234, 235), (218, 217, 232, 233), (216, 215, 230, 231), (214, 213, 228, 229), (225, 224, 239, 240), (212, 211, 226, 227), (223, 222, 237, 238), (221, 220, 235, 236), (219, 218, 233, 234), (217, 216, 231, 232), (215, 214, 229, 230), (213, 212, 227, 228), (224, 223, 238, 239), (237, 236, 251, 252), (235, 234, 249, 250), (233, 232, 247, 248), (231, 230, 245, 246), (229, 228, 243, 244), (240, 239, 254, 255), (227, 226, 241, 242), (238, 237, 252, 253), (236, 235, 250, 251), (234, 233, 248, 249), (232, 231, 246, 247), (230, 229, 244, 245), (228, 227, 242, 243), (239, 238, 253, 254), (252, 251, 266, 267), (250, 249, 264, 265), (248, 247, 262, 263), (246, 245, 260, 261), (244, 243, 258, 259), (255, 254, 269, 270), (242, 241, 256, 257), (253, 252, 267, 268), (251, 250, 265, 266), (249, 248, 263, 264), (247, 246, 261, 262), (245, 244, 259, 260), (243, 242, 257, 258), (254, 253, 268, 269), (267, 266, 281, 282), (265, 264, 279, 280), (263, 262, 277, 278), (261, 260, 275, 276), (259, 258, 273, 274), (270, 269, 284, 285), (257, 256, 271, 272), (268, 267, 282, 283), (266, 265, 280, 281), (264, 263, 278, 279), (262, 261, 276, 277), (260, 259, 274, 275), (258, 257, 272, 273), (269, 268, 283, 284), (282, 281, 296, 297), (280, 279, 294, 295), (278, 277, 292, 293), (276, 275, 290, 291), (274, 273, 288, 289), (285, 284, 299, 300), (272, 271, 286, 287), (283, 282, 297, 298), (281, 280, 295, 296), (279, 278, 293, 294), (277, 276, 291, 292), (275, 274, 289, 290), (273, 272, 287, 288), (284, 283, 298, 299), (297, 296, 311, 312), (295, 294, 309, 310), (293, 292, 307, 308), (291, 290, 305, 306), (289, 288, 303, 304), (300, 299, 314, 315), (287, 286, 301, 302), (298, 297, 312, 313), (296, 295, 310, 311), (294, 293, 308, 309), (292, 291, 306, 307), (290, 289, 304, 305), (288, 287, 302, 303), (299, 298, 313, 314), (312, 311, 326, 327), (310, 309, 324, 325), (308, 307, 322, 323), (306, 305, 320, 321), (304, 303, 318, 319), (315, 314, 329, 330), (302, 301, 316, 317), (313, 312, 327, 328), (311, 310, 325, 326), (309, 308, 323, 324), (307, 306, 321, 322), (305, 304, 319, 320), (303, 302, 317, 318), (314, 313, 328, 329), (327, 326, 341, 342), (325, 324, 339, 340), (323, 322, 337, 338), (321, 320, 335, 336), (319, 318, 333, 334), (330, 329, 344, 345), (317, 316, 331, 332), (328, 327, 342, 343), (326, 325, 340, 341), (324, 323, 338, 339), (322, 321, 336, 337), (320, 319, 334, 335), (318, 317, 332, 333), (329, 328, 343, 344), (342, 341, 356, 357), (340, 339, 354, 355), (338, 337, 352, 353), (336, 335, 350, 351), (334, 333, 348, 349), (345, 344, 359, 360), (332, 331, 346, 347), (343, 342, 357, 358), (341, 340, 355, 356), (339, 338, 353, 354), (337, 336, 351, 352), (335, 334, 349, 350), (333, 332, 347, 348), (344, 343, 358, 359), (357, 356, 371, 372), (355, 354, 369, 370), (353, 352, 367, 368), (351, 350, 365, 366), (349, 348, 363, 364), (360, 359, 374, 375), (347, 346, 361, 362), (358, 357, 372, 373), (356, 355, 370, 371), (354, 353, 368, 369), (352, 351, 366, 367), (350, 349, 364, 365), (348, 347, 362, 363), (359, 358, 373, 374), (372, 371, 386, 387), (370, 369, 384, 385), (368, 367, 382, 383), (366, 365, 380, 381), (364, 363, 378, 379), (375, 374, 389, 390), (362, 361, 376, 377), (373, 372, 387, 388), (371, 370, 385, 386), (369, 368, 383, 384), (367, 366, 381, 382), (365, 364, 379, 380), (363, 362, 377, 378), (374, 373, 388, 389), (387, 386, 402, 403), (385, 384, 400, 401), (383, 382, 398, 399), (381, 380, 396, 397), (379, 378, 394, 395), (390, 389, 405, 406), (377, 376, 392, 393), (388, 387, 403, 404), (386, 385, 401, 402), (384, 383, 399, 400), (382, 381, 397, 398), (380, 379, 395, 396), (378, 377, 393, 394), (389, 388, 404, 405), (403, 402, 417, 418), (401, 400, 415, 416), (399, 398, 413, 414), (397, 396, 411, 412), (395, 394, 409, 410), (406, 405, 420, 421), (393, 392, 407, 408), (404, 403, 418, 419), (402, 401, 416, 417), (400, 399, 414, 415), (398, 397, 412, 413), (396, 395, 410, 411), (394, 393, 408, 409), (405, 404, 419, 420), (418, 417, 432, 433), (416, 415, 430, 431), (414, 413, 428, 429), (412, 411, 426, 427), (410, 409, 424, 425), (421, 420, 435, 436), (408, 407, 422, 423), (419, 418, 433, 434), (417, 416, 431, 432), (415, 414, 429, 430), (413, 412, 427, 428), (411, 410, 425, 426), (409, 408, 423, 424), (420, 419, 434, 435), (433, 432, 447, 448), (431, 430, 445, 446), (429, 428, 443, 444), (427, 426, 441, 442), (425, 424, 439, 440), (436, 435, 450, 451), (423, 422, 437, 438), (434, 433, 448, 449), (432, 431, 446, 447), (430, 429, 444, 445), (428, 427, 442, 443), (426, 425, 440, 441), (424, 423, 438, 439), (435, 434, 449, 450), (448, 447, 462, 463), (446, 445, 460, 461), (444, 443, 458, 459), (442, 441, 456, 457), (440, 439, 454, 455), (451, 450, 465, 466), (438, 437, 452, 453), (449, 448, 463, 464), (447, 446, 461, 462), (445, 444, 459, 460), (443, 442, 457, 458), (441, 440, 455, 456), (439, 438, 453, 454), (450, 449, 464, 465), (463, 462, 477, 478), (461, 460, 475, 476), (459, 458, 473, 474), (457, 456, 471, 472), (455, 454, 469, 470), (466, 465, 480, 481), (453, 452, 467, 468), (464, 463, 478, 479), (462, 461, 476, 477), (460, 459, 474, 475), (458, 457, 472, 473), (456, 455, 470, 471), (454, 453, 468, 469), (465, 464, 479, 480), (15, 14, 30), (0, 391, 16), (16, 391, 31), (15, 30, 45), (31, 391, 46), (15, 45, 60), (46, 391, 61), (15, 60, 75), (61, 391, 76), (15, 75, 90), (76, 391, 91), (15, 90, 105), (91, 391, 106), (15, 105, 120), (106, 391, 121), (15, 120, 135), (121, 391, 136), (15, 135, 150), (136, 391, 151), (15, 150, 165), (151, 391, 166), (15, 165, 180), (166, 391, 181), (15, 180, 195), (181, 391, 196), (15, 195, 210), (196, 391, 211), (15, 210, 225), (211, 391, 226), (15, 225, 240), (226, 391, 241), (15, 240, 255), (241, 391, 256), (15, 255, 270), (256, 391, 271), (15, 270, 285), (271, 391, 286), (15, 285, 300), (286, 391, 301), (15, 300, 315), (301, 391, 316), (15, 315, 330), (316, 391, 331), (15, 330, 345), (331, 391, 346), (15, 345, 360), (346, 391, 361), (15, 360, 375), (361, 391, 376), (15, 375, 390), (376, 391, 392), (15, 390, 406), (392, 391, 407), (15, 406, 421), (407, 391, 422), (15, 421, 436), (422, 391, 437), (15, 436, 451), (437, 391, 452), (15, 451, 466), (452, 391, 467), (15, 466, 481), (467, 391, 0), (478, 477, 10, 11), (476, 475, 8, 9), (474, 473, 6, 7), (472, 471, 4, 5), (470, 469, 2, 3), (481, 480, 13, 14), (468, 467, 0, 1), (479, 478, 11, 12), (477, 476, 9, 10), (475, 474, 7, 8), (473, 472, 5, 6), (471, 470, 3, 4), (15, 481, 14), (469, 468, 1, 2), (480, 479, 12, 13)])
me_sphere.materials.append(mat_material_001)
me_sphere.use_remesh_preserve_volume = False
me_sphere.use_remesh_preserve_attributes = False
me_sphere.use_mirror_vertex_groups = False
me_sphere.update()
me_cube = bpy.data.meshes.new('Cube')
me_cube.from_pydata([(1.0, 1.0, -1.0), (1.0, -1.0, -1.0), (-1.0, -1.0, -1.0), (-1.0, 1.0, -1.0), (1.0, 1.0, 1.0), (1.0, -1.0, 1.0), (-1.0, -1.0, 1.0), (-1.0, 1.0, 1.0)], [], [(0, 1, 2, 3), (4, 7, 6, 5), (0, 4, 5, 1), (1, 5, 6, 2), (2, 6, 7, 3), (4, 0, 3, 7)])
_uv = me_cube.uv_layers.new(name='UVMap')
_uv.uv.foreach_set('vector', [0.0001998, 0.9998, 0.3331, 0.9998, 0.3331, 0.6669, 0.0001998, 0.6669, 0.6669, 0.3331, 0.6669, 0.0001998, 0.9998, 0.0001998, 0.9998, 0.3331, 0.6665, 0.3331, 0.3335, 0.3331, 0.3335, 0.0001998, 0.6665, 0.0001999, 0.0001998, 0.6665, 0.0001998, 0.3335, 0.3331, 0.3335, 0.3331, 0.6665, 0.9998, 0.3335, 0.6669, 0.3335, 0.6669, 0.6665, 0.9998, 0.6665, 0.0001998, 0.0001998, 0.0001999, 0.3331, 0.3331, 0.3331, 0.3331, 0.0001998])
me_cube.materials.append(None)
me_cube.use_remesh_preserve_volume = False
me_cube.use_remesh_preserve_attributes = False
me_cube.use_mirror_vertex_groups = False
me_cube.update()
me_cone = bpy.data.meshes.new('Cone')
me_cone.from_pydata([(0.0, 1.0, -1.0), (0.0, 0.0, 1.0), (0.1951, 0.9808, -1.0), (0.3827, 0.9239, -1.0), (0.5556, 0.8315, -1.0), (0.7071, 0.7071, -1.0), (0.8315, 0.5556, -1.0), (0.9239, 0.3827, -1.0), (0.9808, 0.1951, -1.0), (1.0, 7.55e-08, -1.0), (0.9808, -0.1951, -1.0), (0.9239, -0.3827, -1.0), (0.8315, -0.5556, -1.0), (0.7071, -0.7071, -1.0), (0.5556, -0.8315, -1.0), (0.3827, -0.9239, -1.0), (0.1951, -0.9808, -1.0), (-3.258e-07, -1.0, -1.0), (-0.1951, -0.9808, -1.0), (-0.3827, -0.9239, -1.0), (-0.5556, -0.8315, -1.0), (-0.7071, -0.7071, -1.0), (-0.8315, -0.5556, -1.0), (-0.9239, -0.3827, -1.0), (-0.9808, -0.1951, -1.0), (-1.0, 9.656e-07, -1.0), (-0.9808, 0.1951, -1.0), (-0.9239, 0.3827, -1.0), (-0.8315, 0.5556, -1.0), (-0.7071, 0.7071, -1.0), (-0.5556, 0.8315, -1.0), (-0.3827, 0.9239, -1.0), (-0.1951, 0.9808, -1.0)], [], [(31, 1, 32), (0, 1, 2), (30, 1, 31), (29, 1, 30), (28, 1, 29), (27, 1, 28), (26, 1, 27), (25, 1, 26), (24, 1, 25), (23, 1, 24), (22, 1, 23), (21, 1, 22), (20, 1, 21), (19, 1, 20), (18, 1, 19), (17, 1, 18), (16, 1, 17), (15, 1, 16), (14, 1, 15), (13, 1, 14), (12, 1, 13), (11, 1, 12), (10, 1, 11), (9, 1, 10), (8, 1, 9), (7, 1, 8), (6, 1, 7), (5, 1, 6), (4, 1, 5), (3, 1, 4), (32, 1, 0), (2, 1, 3), (0, 2, 3, 4, 5, 6, 7, 8, 9, 10, 11, 12, 13, 14, 15, 16, 17, 18, 19, 20, 21, 22, 23, 24, 25, 26, 27, 28, 29, 30, 31, 32)])
me_cone.materials.append(mat_material_001)
me_cone.use_remesh_preserve_volume = False
me_cone.use_remesh_preserve_attributes = False
me_cone.use_mirror_vertex_groups = False
me_cone.update()
me_cube_002 = bpy.data.meshes.new('Cube.002')
me_cube_002.from_pydata([(0.0, 0.03462, -0.924), (0.4398, 0.08484, -0.9781), (0.0, -0.406, -1.08), (-0.4398, 0.08484, -0.9781), (0.5348, 0.5441, -1.088), (0.3026, -0.3631, -1.07), (-0.3026, -0.3631, -1.07), (-0.5348, 0.5441, -1.088), (0.0, 0.07163, 0.8661), (0.0, 0.5336, 0.7877), (-0.3449, 0.08196, 0.8052), (0.0, -0.3507, 0.8194), (0.3449, 0.08196, 0.8052), (0.3136, 0.5093, 0.7322), (-0.3136, 0.5093, 0.7322), (-0.3263, -0.3264, 0.7639), (0.3263, -0.3264, 0.7639), (0.7807, 0.02537, -0.004398), (0.7431, 0.4327, -0.01421), (0.7408, 0.08196, 0.3365), (0.6888, -0.3507, 0.0), (0.7214, 0.0001731, -0.3511), (0.6976, 0.3264, -0.3264), (0.6859, 0.5093, 0.2947), (0.6708, -0.3264, 0.3264), (0.6381, -0.3267, -0.3281), (0.0, -0.8785, 0.0), (0.3347, -0.8194, 0.0), (0.0, -0.8194, 0.3507), (-0.3347, -0.8194, 0.0), (0.0, -0.8601, -0.6084), (0.2906, -0.8096, -0.6162), (0.3128, -0.7639, 0.3264), (-0.3128, -0.7639, 0.3264), (-0.2906, -0.8096, -0.6162), (-0.7807, 0.02537, -0.004398), (-0.6888, -0.3507, 0.0), (-0.7408, 0.08196, 0.3365), (-0.7431, 0.4327, -0.01421), (-0.7214, 0.0001731, -0.3511), (-0.6381, -0.3267, -0.3281), (-0.6708, -0.3264, 0.3264), (-0.6859, 0.5093, 0.2947), (-0.6976, 0.3264, -0.3264), (0.0, 0.9501, -0.01242), (0.3449, 0.9014, -0.01421), (0.0, 0.8225, -0.5465), (-0.3449, 0.9014, -0.01421), (0.0, 1.002, 0.319), (0.3136, 0.9468, 0.2947), (0.3711, 0.7673, -0.4162), (-0.3711, 0.7673, -0.4162), (-0.3136, 0.9468, 0.2947), (0.6519, 0.3918, -0.7004), (0.6297, 0.03923, -0.7052), (0.5635, -0.3081, -0.7692), (0.5339, 0.8636, -1.075), (0.0, 1.151, -1.125), (-0.5339, 0.8636, -1.075), (0.5775, 0.6009, -0.3047), (0.6145, 0.7355, -0.016), (0.5618, 0.7819, 0.2704), (0.1504, -0.7503, -1.137), (0.0, -0.8099, -1.217), (-0.1504, -0.7503, -1.137), (0.4875, -0.6226, -0.4516), (0.561, -0.6432, 0.0), (0.5348, -0.599, 0.3021), (-0.5635, -0.3081, -0.7692), (-0.6297, 0.03923, -0.7052), (-0.6519, 0.3918, -0.7004), (-0.4875, -0.6226, -0.4516), (-0.561, -0.6432, 0.0), (-0.5348, -0.599, 0.3021), (-0.5775, 0.6009, -0.3047), (-0.6145, 0.7355, -0.016), (-0.5618, 0.7819, 0.2704), (0.5618, 0.485, 0.5673), (0.6131, 0.09232, 0.6272), (0.5741, -0.3017, 0.5989), (0.2892, 0.7819, 0.5673), (0.0, 0.8261, 0.6115), (-0.2892, 0.7819, 0.5673), (0.2956, -0.599, 0.599), (0.0, -0.6432, 0.6432), (-0.2956, -0.599, 0.599), (-0.5741, -0.3017, 0.5989), (-0.6131, 0.09232, 0.6272), (-0.5618, 0.485, 0.5673), (0.5879, 0.612, -0.6366), (0.4929, -0.5723, -0.91), (-0.4929, -0.5723, -0.91), (-0.5879, 0.612, -0.6366), (0.4803, 0.6922, 0.4776), (0.4798, -0.5093, 0.5093), (-0.4798, -0.5093, 0.5093), (-0.4803, 0.6922, 0.4776), (0.0, -0.1727, -0.9995), (0.33, -0.1339, -0.9978), (-0.33, -0.1339, -0.9978), (0.0, -0.1309, 0.8437), (-0.336, -0.1139, 0.7854), (0.336, -0.1139, 0.7854), (0.7366, -0.155, -0.002288), (0.7073, -0.1139, 0.3316), (0.6814, -0.1566, -0.3401), (-0.7366, -0.155, -0.002288), (-0.6814, -0.1566, -0.3401), (-0.7073, -0.1139, 0.3316), (0.5823, -0.1223, -0.7328), (-0.5823, -0.1223, -0.7328), (0.5944, -0.09667, 0.6136), (-0.5944, -0.09667, 0.6136), (0.4954, 0.284, -1.019), (-0.4954, 0.284, -1.019), (0.0, 0.2669, 0.833), (0.3317, 0.2626, 0.7744), (-0.3317, 0.2626, 0.7744), (0.7648, 0.1975, -0.008544), (0.7114, 0.138, -0.3404), (0.7176, 0.2626, 0.3188), (-0.7648, 0.1975, -0.008544), (-0.7176, 0.2626, 0.3188), (-0.7114, 0.138, -0.3404), (0.6505, 0.1824, -0.712), (-0.6505, 0.1824, -0.712), (0.5914, 0.2583, 0.6019), (-0.5914, 0.2583, 0.6019), (0.7174, 0.3725, -0.1909), (0.7472, 0.01101, -0.2004), (0.6601, -0.3371, -0.1857), (0.3097, -0.8139, -0.3487), (0.0, -0.8681, -0.3443), (-0.3097, -0.8139, -0.3487), (-0.6601, -0.3371, -0.1857), (-0.7472, 0.01101, -0.2004), (-0.7174, 0.3725, -0.1909), (0.0, 0.8814, -0.2475), (0.3349, 0.8232, -0.1938), (-0.3349, 0.8232, -0.1938), (0.5916, 0.6585, -0.1779), (0.5194, -0.6315, -0.2556), (-0.5194, -0.6315, -0.2556), (-0.5916, 0.6585, -0.1779), (0.7054, -0.156, -0.1933), (-0.7054, -0.156, -0.1933), (0.7346, 0.1638, -0.1964), (-0.7346, 0.1638, -0.1964), (0.0, 0.06742, -1.823), (0.5352, 0.3682, -1.865), (-0.5352, 0.3682, -1.865), (0.0, 0.5551, -1.756), (0.669, 0.5686, -1.685), (-0.669, 0.5686, -1.685), (0.7808, 1.02, -1.356), (0.0, 1.323, -1.093), (-0.7808, 1.02, -1.356), (0.5902, 0.4905, -1.799), (0.0, 0.2286, -1.801), (-0.5902, 0.4905, -1.799)], [], [(114, 7, 153, 159), (113, 4, 53, 124), (7, 58, 156, 153), (4, 56, 89, 53), (97, 98, 5, 2), (2, 5, 62, 63), (98, 109, 55, 5), (5, 55, 90, 62), (97, 2, 6, 99), (99, 6, 68, 110), (2, 63, 64, 6), (6, 64, 91, 68), (57, 56, 154, 155), (58, 57, 155, 156), (114, 125, 70, 7), (7, 70, 92, 58), (115, 116, 13, 9), (9, 13, 80, 81), (116, 126, 77, 13), (13, 77, 93, 80), (115, 9, 14, 117), (117, 14, 88, 127), (9, 81, 82, 14), (14, 82, 96, 88), (100, 101, 15, 11), (11, 15, 85, 84), (101, 112, 86, 15), (15, 86, 95, 85), (100, 11, 16, 102), (102, 16, 79, 111), (11, 84, 83, 16), (16, 83, 94, 79), (146, 119, 22, 128), (128, 22, 59, 140), (119, 124, 53, 22), (22, 53, 89, 59), (118, 18, 23, 120), (120, 23, 77, 126), (18, 60, 61, 23), (23, 61, 93, 77), (103, 104, 24, 20), (20, 24, 67, 66), (104, 111, 79, 24), (24, 79, 94, 67), (144, 130, 25, 105), (105, 25, 55, 109), (130, 141, 65, 25), (25, 65, 90, 55), (132, 30, 31, 131), (131, 31, 65, 141), (30, 63, 62, 31), (31, 62, 90, 65), (26, 27, 32, 28), (28, 32, 83, 84), (27, 66, 67, 32), (32, 67, 94, 83), (26, 28, 33, 29), (29, 33, 73, 72), (28, 84, 85, 33), (33, 85, 95, 73), (132, 133, 34, 30), (30, 34, 64, 63), (133, 142, 71, 34), (34, 71, 91, 64), (145, 107, 40, 134), (134, 40, 71, 142), (107, 110, 68, 40), (40, 68, 91, 71), (106, 36, 41, 108), (108, 41, 86, 112), (36, 72, 73, 41), (41, 73, 95, 86), (121, 122, 42, 38), (38, 42, 76, 75), (122, 127, 88, 42), (42, 88, 96, 76), (147, 136, 43, 123), (123, 43, 70, 125), (136, 143, 74, 43), (43, 74, 92, 70), (44, 48, 49, 45), (45, 49, 61, 60), (48, 81, 80, 49), (49, 80, 93, 61), (137, 138, 50, 46), (46, 50, 56, 57), (138, 140, 59, 50), (50, 59, 89, 56), (137, 46, 51, 139), (139, 51, 74, 143), (46, 57, 58, 51), (51, 58, 92, 74), (44, 47, 52, 48), (48, 52, 82, 81), (47, 75, 76, 52), (52, 76, 96, 82), (0, 1, 98, 97), (1, 54, 109, 98), (0, 97, 99, 3), (3, 99, 110, 69), (8, 10, 101, 100), (10, 87, 112, 101), (8, 100, 102, 12), (12, 102, 111, 78), (17, 19, 104, 103), (19, 78, 111, 104), (129, 144, 105, 21), (21, 105, 109, 54), (135, 39, 107, 145), (39, 69, 110, 107), (35, 106, 108, 37), (37, 108, 112, 87), (113, 1, 149, 157), (1, 113, 124, 54), (3, 114, 159, 150), (3, 69, 125, 114), (8, 12, 116, 115), (12, 78, 126, 116), (8, 115, 117, 10), (10, 117, 127, 87), (129, 21, 119, 146), (21, 54, 124, 119), (17, 118, 120, 19), (19, 120, 126, 78), (35, 37, 122, 121), (37, 87, 127, 122), (135, 147, 123, 39), (39, 123, 125, 69), (118, 146, 128, 18), (18, 128, 140, 60), (103, 20, 130, 144), (20, 66, 141, 130), (26, 132, 131, 27), (27, 131, 141, 66), (26, 29, 133, 132), (29, 72, 142, 133), (106, 145, 134, 36), (36, 134, 142, 72), (121, 38, 136, 147), (38, 75, 143, 136), (44, 45, 138, 137), (45, 60, 140, 138), (44, 137, 139, 47), (47, 139, 143, 75), (17, 103, 144, 129), (35, 135, 145, 106), (17, 129, 146, 118), (35, 121, 147, 135), (158, 151, 152, 157), (151, 155, 154, 152), (158, 159, 153, 151), (151, 153, 156, 155), (148, 158, 157, 149), (148, 150, 159, 158), (0, 3, 150, 148), (56, 4, 152, 154), (4, 113, 157, 152), (1, 0, 148, 149)])
me_cube_002.materials.append(mat_material_007)
me_cube_002.use_remesh_preserve_volume = False
me_cube_002.use_remesh_preserve_attributes = False
me_cube_002.use_mirror_x = True
me_cube_002.update()

# ---- curves / text
txt_dsfqsdf = bpy.data.curves.new('dsfqsdf', 'FONT')
txt_dsfqsdf.dimensions = '2D'
txt_dsfqsdf.body = 'Text'
txt_dsfqsdf.use_path_clamp = True
txt_dsfqsdf.bevel_resolution = 0
txt_dsfqsdf.extrude = 0.051

# ---- objects
ob_cube_001 = bpy.data.objects.new('Cube.001', me_cube_003)
ob_spot = bpy.data.objects.new('Spot', light_spot)
ob_plane_001 = bpy.data.objects.new('Plane.001', me_plane_001)
ob_text = bpy.data.objects.new('Text', txt_dsfqsdf)
ob_plane = bpy.data.objects.new('Plane', me_plane)
ob_sphere = bpy.data.objects.new('Sphere', me_sphere)
ob_cube = bpy.data.objects.new('Cube', me_cube)
ob_cone = bpy.data.objects.new('Cone', me_cone)
ob_lamp = bpy.data.objects.new('Lamp', light_lamp)
ob_overview = bpy.data.objects.new('Overview', cam_camera)
ob_listener = bpy.data.objects.new('Listener', me_cube_002)
ob_subj_cam = bpy.data.objects.new('Subj_Cam', cam_camera_001)

# ---- transforms, parenting, visibility, modifiers, constraints
ob_cube_001.location = (-7.582, 1.424, 1.783)
ob_cube_001.color = (0.03322, 0.2957, 0.04026, 1.0)
ob_cube_001.lineart.crease_threshold = 0.0
ob_spot.location = (-1.098, -4.405, 3.95)
ob_spot.rotation_euler = (0.04403, 1.329, -0.01656)
ob_spot.lineart.crease_threshold = 0.0
ob_plane_001.location = (-5.371, -4.012, 2.552)
ob_plane_001.rotation_euler = (-0.0, 1.658, 0.0)
ob_plane_001.scale = (2.816, 2.816, 2.816)
ob_plane_001.lineart.crease_threshold = 0.0
ob_text.location = (-0.1991, 3.162, 2.615)
ob_text.lineart.crease_threshold = 0.0
ob_plane.location = (-0.1655, -1.775, -0.9899)
ob_plane.rotation_euler = (-1.357e-09, 0.05503, 1.214e-08)
ob_plane.scale = (27.79, 27.79, 27.79)
ob_plane.lineart.crease_threshold = 0.0
_m = ob_plane.modifiers.new('Collision', 'COLLISION')
ob_sphere.location = (-0.5928, -3.322, 2.461)
ob_sphere.color = (0.0184, 0.02025, 0.2883, 1.0)
ob_sphere.lineart.crease_threshold = 0.0
_m = ob_sphere.modifiers.new('Collision', 'COLLISION')
_m = ob_sphere.modifiers.new('Subsurf', 'SUBSURF')
_m.uv_smooth = 'PRESERVE_CORNERS'
_m.quality = 2
_m.show_only_control_edges = False
ob_cube.location = (1.679, 10.71, 4.741)
ob_cube.lock_rotations_4d = False
ob_cube.empty_display_type = 'ARROWS'
ob_cube.show_texture_space = True
ob_cube.lineart.crease_threshold = 0.0
ob_cube.material_slots[0].link = 'OBJECT'; ob_cube.material_slots[0].material = mat_material_003
_m = ob_cube.modifiers.new('Collision', 'COLLISION')
_m = ob_cube.modifiers.new('ParticleInstance', 'PARTICLE_INSTANCE')
_m.object = ob_plane
ob_cone.location = (-1.445, 6.125, 1.83)
ob_cone.color = (0.2668, 0.006077, 0.002753, 1.0)
ob_cone.lineart.crease_threshold = 0.0
_m = ob_cone.modifiers.new('Fluid', 'FLUID')
ob_lamp.location = (8.797, 2.471, 12.59)
ob_lamp.rotation_euler = (0.7118, 0.007224, 1.766)
ob_lamp.lock_rotations_4d = False
ob_lamp.empty_display_type = 'ARROWS'
ob_lamp.color = (0.0, 0.0, 0.0, 0.0)
ob_lamp.lineart.crease_threshold = 0.0
ob_overview.location = (9.721, -7.888, 5.104)
ob_overview.rotation_euler = (1.301, -0.0, 0.9895)
ob_overview.lock_rotations_4d = False
ob_overview.empty_display_type = 'ARROWS'
ob_overview.color = (0.0, 0.0, 0.0, 0.0)
ob_overview.display_type = 'WIRE'
ob_overview.lineart.crease_threshold = 0.0
ob_listener.location = (5.063, 0.0, 1.55)
ob_listener.rotation_euler = (0.0, -0.0, 4.712)
ob_listener.scale = (0.1811, 0.1811, 0.1811)
ob_listener.lock_rotations_4d = False
ob_listener.empty_display_type = 'ARROWS'
ob_listener.lineart.crease_threshold = 0.0
ob_listener.use_mesh_mirror_x = True
_vg = ob_listener.vertex_groups.new(name='Group')
_m = ob_listener.modifiers.new('Subsurf', 'SUBSURF')
_m.uv_smooth = 'PRESERVE_CORNERS'
_m.quality = 1
_m.levels = 3
_m.render_levels = 1
_m.show_only_control_edges = False
ob_subj_cam.parent = ob_listener
ob_subj_cam.matrix_parent_inverse = Matrix(((1.192e-08, -1.0, 0.0, -0.0), (1.0, 1.192e-08, 0.0, -0.0), (0.0, 0.0, 1.0, -1.55), (0.0, 0.0, 0.0, 1.0)))
ob_subj_cam.location = (-0.9067, 4.668e-15, 1.595)
ob_subj_cam.rotation_euler = (1.571, 0.0, 1.571)
ob_subj_cam.lineart.crease_threshold = 0.0
cam_camera.dof.focus_object = ob_sphere

# ---- collection membership
col_collection_1.objects.link(ob_cube_001)
col_collection_1.objects.link(ob_spot)
col_collection_1.objects.link(ob_plane_001)
col_collection_1.objects.link(ob_text)
col_collection_1.objects.link(ob_plane)
col_collection_1.objects.link(ob_sphere)
col_collection_1.objects.link(ob_cube)
col_collection_1.objects.link(ob_cone)
col_collection_1.objects.link(ob_lamp)
col_collection_1.objects.link(ob_overview)
col_collection_1.objects.link(ob_listener)
col_collection_1.objects.link(ob_subj_cam)

# ---- scene / render settings (as saved in the file)
scene.camera = ob_subj_cam
scene.frame_start = 1; scene.frame_end = 250; scene.frame_set(1)
scene.render.engine = 'BLENDER_EEVEE_NEXT'
scene.render.resolution_percentage = 50
scene.render.dither_intensity = 0.0
scene.cycles.use_denoising = False
scene.cycles.samples = 10
scene.cycles.sampling_pattern = 'TABULATED_SOBOL'
scene.cycles.light_sampling_threshold = 0.0
scene.cycles.use_adaptive_sampling = False
scene.cycles.use_light_tree = False
scene.cycles.blur_glossy = 0.0
scene.cycles.pixel_filter_type = 'GAUSSIAN'
scene.cycles.sample_clamp_indirect = 0.0
scene.view_settings.view_transform = 'Standard'
bpy.context.view_layer.update()
